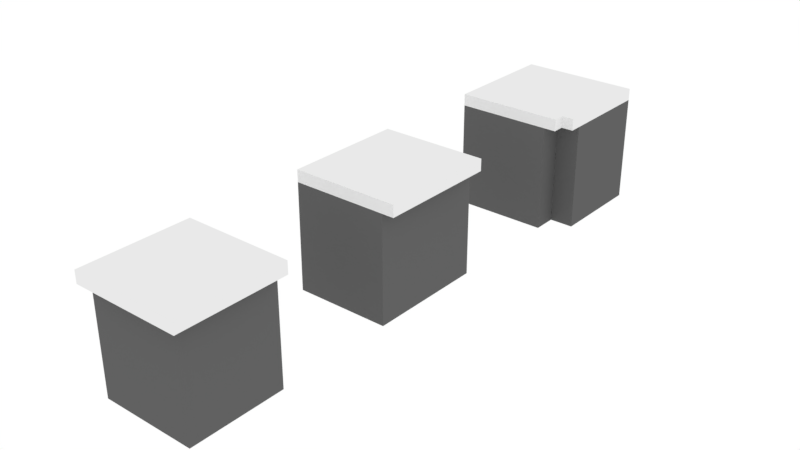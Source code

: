 # Source: KITCHEN-COUNTER.blend  (saved by Blender 2.79.0; exported with 4.5.12 LTS)
import bpy
from mathutils import Matrix  # noqa: F401  (used for matrix-valued properties, if any)

bpy.ops.wm.read_factory_settings(use_empty=True)
scene = bpy.context.scene
scene.name = 'Scene'

# ---- collections
col_collection_1 = bpy.data.collections.new('Collection 1'); scene.collection.children.link(col_collection_1)

# ---- materials (node trees are filled in below, after node groups)
mat_wood = bpy.data.materials.new('WOOD')
mat_wood.alpha_threshold = 0.0
mat_wood.roughness = 0.5
mat_white = bpy.data.materials.new('WHITE')
mat_white.alpha_threshold = 0.0
mat_white.roughness = 0.5

# ---- material node trees
mat_wood.use_nodes = True; mat_wood.node_tree.nodes.clear()
_N = mat_wood.node_tree.nodes; _L = mat_wood.node_tree.links
n0 = _N.new('ShaderNodeOutputMaterial'); n0.name = 'Material Output'; n0.location = (300, 300)
n1 = _N.new('ShaderNodeBsdfDiffuse'); n1.name = 'Diffuse BSDF'; n1.location = (10, 300)
n1.inputs[0].default_value = (0.1193, 0.1193, 0.1193, 1.0)
_L.new(n1.outputs[0], n0.inputs[0])
n0.is_active_output = True
mat_white.use_nodes = True; mat_white.node_tree.nodes.clear()
_N = mat_white.node_tree.nodes; _L = mat_white.node_tree.links
n0 = _N.new('ShaderNodeOutputMaterial'); n0.name = 'Material Output'; n0.location = (300, 300)
n1 = _N.new('ShaderNodeBsdfDiffuse'); n1.name = 'Diffuse BSDF'; n1.location = (10, 300)
n1.inputs[0].default_value = (0.814, 0.814, 0.814, 1.0)
_L.new(n1.outputs[0], n0.inputs[0])
n0.is_active_output = True

# ---- world
world_world = bpy.data.worlds.new('World'); scene.world = world_world
world_world.use_nodes = True; world_world.node_tree.nodes.clear()
_N = world_world.node_tree.nodes; _L = world_world.node_tree.links
n0 = _N.new('ShaderNodeOutputWorld'); n0.name = 'World Output'; n0.location = (300, 300)
n1 = _N.new('ShaderNodeBackground'); n1.name = 'Background'; n1.location = (10, 300)
n1.inputs[0].default_value = (1.0, 1.0, 1.0, 1.0)
_L.new(n1.outputs[0], n0.inputs[0])
n0.is_active_output = True
world_world.color = (0.05088, 0.05088, 0.05088)
world_world.use_sun_shadow = False
world_world.sun_shadow_jitter_overblur = 0.0
world_world.cycles.sampling_method = 'MANUAL'

# ---- meshes
me_cube_002 = bpy.data.meshes.new('Cube.002')
me_cube_002.from_pydata([(0.0, 0.0, 0.0), (0.0, 0.0, 1.0), (0.0, 0.8, 0.0), (0.8, 0.0, 0.0), (0.8, 0.0, 1.0), (0.8, 0.8, 0.0), (0.8, 0.8, 1.0), (0.0, 0.0, 0.9), (0.8, 0.8, 0.9), (0.8, 0.0, 0.9), (0.9, 0.9, 1.0), (0.9, 0.0, 1.0), (0.9, 0.9, 0.9), (0.9, 0.0, 0.9), (0.0, 0.9, 0.9), (0.0, 0.9, 1.0), (0.0, 0.8, 0.9), (0.0, 0.8, 1.0)], [], [(16, 17, 15, 14), (12, 8, 16, 14), (5, 0, 2), (9, 4, 1, 7), (0, 5, 3), (6, 1, 4), (3, 9, 7, 0), (5, 8, 9, 3), (6, 10, 15, 17), (7, 1, 17, 16), (12, 10, 11, 13), (6, 4, 11, 10), (9, 8, 12, 13), (4, 9, 13, 11), (8, 5, 2, 16), (0, 7, 16, 2), (1, 6, 17), (10, 12, 14, 15)])
me_cube_002.polygons.foreach_set('material_index', [1, 0, 0, 1, 0, 1, 0, 0, 1, 1, 1, 1, 0, 1, 0, 0, 1, 1])
me_cube_002.materials.append(mat_wood)
me_cube_002.materials.append(mat_white)
me_cube_002.use_remesh_preserve_volume = False
me_cube_002.use_remesh_preserve_attributes = False
me_cube_002.use_mirror_vertex_groups = False
me_cube_002.update()
me_cube_001 = bpy.data.meshes.new('Cube.001')
me_cube_001.from_pydata([(1.0, 1.192e-07, 0.0), (1.0, 1.192e-07, 1.0), (1.0, 0.8, 0.0), (1.0, 0.8, 1.0), (1.0, 1.192e-07, 0.9), (-5.96e-08, 1.192e-07, 0.9), (0.8, 0.8, 0.9), (1.0, 0.8, 0.9), (0.8, 0.8, 1.0), (1.0, 0.9, 1.0), (-5.96e-08, 1.192e-07, 1.0), (1.0, 0.9, 0.9), (-1.192e-07, 1.0, 1.0), (0.8, 1.0, 1.0), (-1.192e-07, 1.0, 0.9), (0.8, 1.0, 0.9), (0.9, 1.0, 1.0), (0.9, 1.0, 0.9), (-5.96e-08, 2.384e-07, 0.0), (0.8, 1.0, 0.0), (0.8, 0.8, 0.0), (-1.192e-07, 1.0, 0.0), (0.9, 0.9, 1.0), (0.9, 0.9, 0.9)], [], [(13, 12, 10, 8), (7, 3, 1, 4), (18, 20, 2, 0), (8, 10, 1, 3), (2, 7, 4, 0), (20, 6, 7, 2), (23, 22, 9, 11), (8, 3, 9, 22), (13, 8, 22, 16), (3, 7, 11, 9), (5, 10, 12, 14), (14, 12, 13, 15), (15, 13, 16, 17), (5, 14, 21, 18), (19, 20, 18, 21), (6, 15, 17, 23), (15, 6, 20, 19), (7, 6, 23, 11), (17, 16, 22, 23), (14, 15, 19, 21), (0, 4, 5, 18), (4, 1, 10, 5)])
me_cube_001.polygons.foreach_set('material_index', [1, 1, 0, 1, 0, 0, 1, 1, 1, 1, 1, 1, 1, 0, 0, 1, 0, 1, 1, 0, 0, 1])
me_cube_001.materials.append(mat_wood)
me_cube_001.materials.append(mat_white)
me_cube_001.use_remesh_preserve_volume = False
me_cube_001.use_remesh_preserve_attributes = False
me_cube_001.use_mirror_vertex_groups = False
me_cube_001.update()
me_cube = bpy.data.meshes.new('Cube')
me_cube.from_pydata([(0.0, 0.0, 0.0), (0.0, 0.0, 1.0), (0.0, 1.0, 0.0), (0.0, 1.0, 1.0), (0.8, 0.0, 0.0), (0.8, 0.0, 1.0), (0.8, 1.0, 0.0), (0.8, 1.0, 1.0), (0.0, 0.0, 0.9), (0.0, 1.0, 0.9), (0.8, 1.0, 0.9), (0.8, 0.0, 0.9), (0.9, 1.0, 1.0), (0.9, 0.0, 1.0), (0.9, 1.0, 0.9), (0.9, 0.0, 0.9)], [], [(8, 1, 3, 9), (9, 3, 7, 10), (10, 7, 12, 14), (11, 5, 1, 8), (2, 6, 4, 0), (7, 3, 1, 5), (4, 11, 8, 0), (6, 10, 11, 4), (2, 9, 10, 6), (0, 8, 9, 2), (14, 12, 13, 15), (7, 5, 13, 12), (11, 10, 14, 15), (5, 11, 15, 13)])
me_cube.polygons.foreach_set('material_index', [1, 1, 1, 1, 0, 1, 0, 0, 0, 0, 1, 1, 0, 1])
me_cube.materials.append(mat_wood)
me_cube.materials.append(mat_white)
me_cube.use_remesh_preserve_volume = False
me_cube.use_remesh_preserve_attributes = False
me_cube.use_mirror_vertex_groups = False
me_cube.update()

# ---- objects
ob_cube_003 = bpy.data.objects.new('Cube.003', me_cube_002)
ob_cube_001 = bpy.data.objects.new('Cube.001', me_cube_001)
ob_cube = bpy.data.objects.new('Cube', me_cube)

# ---- transforms, parenting, visibility, modifiers, constraints
ob_cube_003.location = (0.0, -1.0, 0.0)
ob_cube_003.rotation_euler = (0.0, -0.0, -1.571)
ob_cube_003.lineart.crease_threshold = 0.0
ob_cube_001.location = (0.0, 3.0, 0.0)
ob_cube_001.rotation_euler = (0.0, -0.0, -1.571)
ob_cube_001.lineart.crease_threshold = 0.0
ob_cube.location = (0.0, 0.0, 0.0)
ob_cube.lineart.crease_threshold = 0.0

# ---- collection membership
col_collection_1.objects.link(ob_cube_003)
col_collection_1.objects.link(ob_cube_001)
col_collection_1.objects.link(ob_cube)

# ---- scene / render settings (as saved in the file)
scene.frame_start = 1; scene.frame_end = 250; scene.frame_set(2)
scene.render.engine = 'CYCLES'
scene.render.resolution_percentage = 50
scene.render.dither_intensity = 0.0
scene.cycles.use_denoising = False
scene.cycles.samples = 128
scene.cycles.sampling_pattern = 'TABULATED_SOBOL'
scene.cycles.use_adaptive_sampling = False
scene.cycles.use_light_tree = False
scene.cycles.blur_glossy = 0.0
scene.cycles.sample_clamp_indirect = 0.0
scene.view_settings.view_transform = 'Standard'
bpy.context.view_layer.update()

# ---- added for rendering (the .blend has no active camera): camera
cam_auto = bpy.data.cameras.new('AutoCamera')
cam_auto.lens = 50.0
cam_auto.sensor_width = 36.0
cam_auto.clip_end = 1000.0
ob_auto_camera = bpy.data.objects.new('AutoCamera', cam_auto)
scene.collection.objects.link(ob_auto_camera)
ob_auto_camera.location = (5.21865, -5.11238, 4.27492)
ob_auto_camera.rotation_euler = (1.09748, -7.21219e-08, 0.694738)
scene.camera = ob_auto_camera
bpy.context.view_layer.update()
